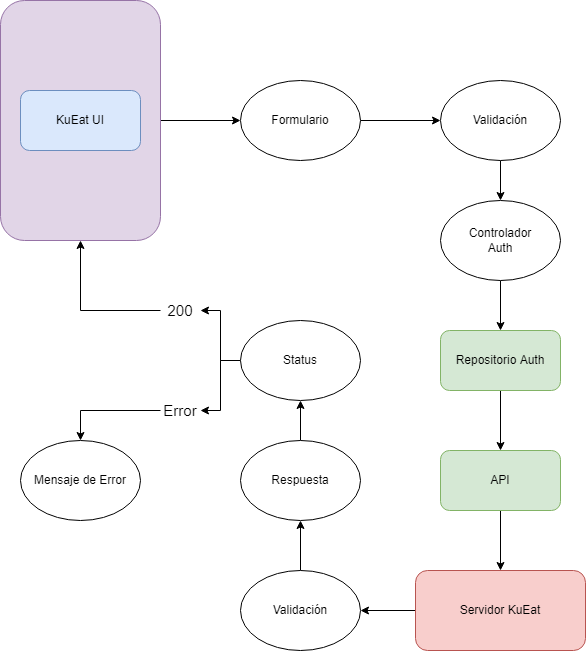

The diagram above was exported from draw.io. Its source (the exported page's mxGraphModel, read from the mxfile embedded in the PNG):
<mxGraphModel dx="1422" dy="786" grid="1" gridSize="10" guides="1" tooltips="1" connect="1" arrows="1" fold="1" page="1" pageScale="1" pageWidth="827" pageHeight="1169" math="0" shadow="0">
  <root>
    <mxCell id="0" />
    <mxCell id="1" parent="0" />
    <mxCell id="eoJOaqe3UgxdUKxfKDsy-19" style="edgeStyle=orthogonalEdgeStyle;rounded=0;orthogonalLoop=1;jettySize=auto;html=1;entryX=0;entryY=0.5;entryDx=0;entryDy=0;fontSize=15;" edge="1" parent="1" source="eoJOaqe3UgxdUKxfKDsy-1" target="eoJOaqe3UgxdUKxfKDsy-3">
      <mxGeometry relative="1" as="geometry" />
    </mxCell>
    <mxCell id="eoJOaqe3UgxdUKxfKDsy-1" value="" style="rounded=1;whiteSpace=wrap;html=1;fillColor=#e1d5e7;strokeColor=#9673a6;" vertex="1" parent="1">
      <mxGeometry x="120" y="120" width="160" height="240" as="geometry" />
    </mxCell>
    <mxCell id="eoJOaqe3UgxdUKxfKDsy-2" value="KuEat UI" style="rounded=1;whiteSpace=wrap;html=1;fillColor=#dae8fc;strokeColor=#6c8ebf;" vertex="1" parent="1">
      <mxGeometry x="140" y="210" width="120" height="60" as="geometry" />
    </mxCell>
    <mxCell id="eoJOaqe3UgxdUKxfKDsy-20" style="edgeStyle=orthogonalEdgeStyle;rounded=0;orthogonalLoop=1;jettySize=auto;html=1;entryX=0;entryY=0.5;entryDx=0;entryDy=0;fontSize=15;" edge="1" parent="1" source="eoJOaqe3UgxdUKxfKDsy-3" target="eoJOaqe3UgxdUKxfKDsy-4">
      <mxGeometry relative="1" as="geometry" />
    </mxCell>
    <mxCell id="eoJOaqe3UgxdUKxfKDsy-3" value="Formulario" style="ellipse;whiteSpace=wrap;html=1;" vertex="1" parent="1">
      <mxGeometry x="360" y="200" width="120" height="80" as="geometry" />
    </mxCell>
    <mxCell id="eoJOaqe3UgxdUKxfKDsy-21" style="edgeStyle=orthogonalEdgeStyle;rounded=0;orthogonalLoop=1;jettySize=auto;html=1;entryX=0.5;entryY=0;entryDx=0;entryDy=0;fontSize=15;" edge="1" parent="1" source="eoJOaqe3UgxdUKxfKDsy-4" target="eoJOaqe3UgxdUKxfKDsy-5">
      <mxGeometry relative="1" as="geometry" />
    </mxCell>
    <mxCell id="eoJOaqe3UgxdUKxfKDsy-4" value="Validación" style="ellipse;whiteSpace=wrap;html=1;" vertex="1" parent="1">
      <mxGeometry x="560" y="200" width="120" height="80" as="geometry" />
    </mxCell>
    <mxCell id="eoJOaqe3UgxdUKxfKDsy-22" style="edgeStyle=orthogonalEdgeStyle;rounded=0;orthogonalLoop=1;jettySize=auto;html=1;entryX=0.5;entryY=0;entryDx=0;entryDy=0;fontSize=15;" edge="1" parent="1" source="eoJOaqe3UgxdUKxfKDsy-5" target="eoJOaqe3UgxdUKxfKDsy-10">
      <mxGeometry relative="1" as="geometry" />
    </mxCell>
    <mxCell id="eoJOaqe3UgxdUKxfKDsy-5" value="Controlador&lt;br&gt;Auth" style="ellipse;whiteSpace=wrap;html=1;" vertex="1" parent="1">
      <mxGeometry x="560" y="320" width="120" height="80" as="geometry" />
    </mxCell>
    <mxCell id="eoJOaqe3UgxdUKxfKDsy-24" style="edgeStyle=orthogonalEdgeStyle;rounded=0;orthogonalLoop=1;jettySize=auto;html=1;entryX=0.5;entryY=0;entryDx=0;entryDy=0;fontSize=15;" edge="1" parent="1" source="eoJOaqe3UgxdUKxfKDsy-9" target="eoJOaqe3UgxdUKxfKDsy-11">
      <mxGeometry relative="1" as="geometry" />
    </mxCell>
    <mxCell id="eoJOaqe3UgxdUKxfKDsy-9" value="API" style="rounded=1;whiteSpace=wrap;html=1;fillColor=#d5e8d4;strokeColor=#82b366;" vertex="1" parent="1">
      <mxGeometry x="560" y="570" width="120" height="60" as="geometry" />
    </mxCell>
    <mxCell id="eoJOaqe3UgxdUKxfKDsy-23" style="edgeStyle=orthogonalEdgeStyle;rounded=0;orthogonalLoop=1;jettySize=auto;html=1;entryX=0.5;entryY=0;entryDx=0;entryDy=0;fontSize=15;" edge="1" parent="1" source="eoJOaqe3UgxdUKxfKDsy-10" target="eoJOaqe3UgxdUKxfKDsy-9">
      <mxGeometry relative="1" as="geometry" />
    </mxCell>
    <mxCell id="eoJOaqe3UgxdUKxfKDsy-10" value="Repositorio Auth" style="rounded=1;whiteSpace=wrap;html=1;fillColor=#d5e8d4;strokeColor=#82b366;" vertex="1" parent="1">
      <mxGeometry x="560" y="450" width="120" height="60" as="geometry" />
    </mxCell>
    <mxCell id="eoJOaqe3UgxdUKxfKDsy-25" style="edgeStyle=orthogonalEdgeStyle;rounded=0;orthogonalLoop=1;jettySize=auto;html=1;entryX=1;entryY=0.5;entryDx=0;entryDy=0;fontSize=15;" edge="1" parent="1" source="eoJOaqe3UgxdUKxfKDsy-11" target="eoJOaqe3UgxdUKxfKDsy-13">
      <mxGeometry relative="1" as="geometry" />
    </mxCell>
    <mxCell id="eoJOaqe3UgxdUKxfKDsy-11" value="Servidor KuEat" style="rounded=1;whiteSpace=wrap;html=1;fillColor=#f8cecc;strokeColor=#b85450;" vertex="1" parent="1">
      <mxGeometry x="535" y="690" width="170" height="80" as="geometry" />
    </mxCell>
    <mxCell id="eoJOaqe3UgxdUKxfKDsy-26" style="edgeStyle=orthogonalEdgeStyle;rounded=0;orthogonalLoop=1;jettySize=auto;html=1;entryX=0.5;entryY=1;entryDx=0;entryDy=0;fontSize=15;" edge="1" parent="1" source="eoJOaqe3UgxdUKxfKDsy-13" target="eoJOaqe3UgxdUKxfKDsy-14">
      <mxGeometry relative="1" as="geometry" />
    </mxCell>
    <mxCell id="eoJOaqe3UgxdUKxfKDsy-13" value="Validación" style="ellipse;whiteSpace=wrap;html=1;" vertex="1" parent="1">
      <mxGeometry x="360" y="690" width="120" height="80" as="geometry" />
    </mxCell>
    <mxCell id="eoJOaqe3UgxdUKxfKDsy-27" style="edgeStyle=orthogonalEdgeStyle;rounded=0;orthogonalLoop=1;jettySize=auto;html=1;fontSize=15;" edge="1" parent="1" source="eoJOaqe3UgxdUKxfKDsy-14" target="eoJOaqe3UgxdUKxfKDsy-15">
      <mxGeometry relative="1" as="geometry" />
    </mxCell>
    <mxCell id="eoJOaqe3UgxdUKxfKDsy-14" value="Respuesta" style="ellipse;whiteSpace=wrap;html=1;" vertex="1" parent="1">
      <mxGeometry x="360" y="560" width="120" height="80" as="geometry" />
    </mxCell>
    <mxCell id="eoJOaqe3UgxdUKxfKDsy-30" style="edgeStyle=orthogonalEdgeStyle;rounded=0;orthogonalLoop=1;jettySize=auto;html=1;entryX=1;entryY=0.5;entryDx=0;entryDy=0;fontSize=15;" edge="1" parent="1" source="eoJOaqe3UgxdUKxfKDsy-15" target="eoJOaqe3UgxdUKxfKDsy-17">
      <mxGeometry relative="1" as="geometry" />
    </mxCell>
    <mxCell id="eoJOaqe3UgxdUKxfKDsy-31" style="edgeStyle=orthogonalEdgeStyle;rounded=0;orthogonalLoop=1;jettySize=auto;html=1;entryX=1;entryY=0.5;entryDx=0;entryDy=0;fontSize=15;" edge="1" parent="1" source="eoJOaqe3UgxdUKxfKDsy-15" target="eoJOaqe3UgxdUKxfKDsy-16">
      <mxGeometry relative="1" as="geometry" />
    </mxCell>
    <mxCell id="eoJOaqe3UgxdUKxfKDsy-15" value="Status" style="ellipse;whiteSpace=wrap;html=1;" vertex="1" parent="1">
      <mxGeometry x="360" y="440" width="120" height="80" as="geometry" />
    </mxCell>
    <mxCell id="eoJOaqe3UgxdUKxfKDsy-32" style="edgeStyle=orthogonalEdgeStyle;rounded=0;orthogonalLoop=1;jettySize=auto;html=1;entryX=0.5;entryY=1;entryDx=0;entryDy=0;fontSize=15;" edge="1" parent="1" source="eoJOaqe3UgxdUKxfKDsy-16" target="eoJOaqe3UgxdUKxfKDsy-1">
      <mxGeometry relative="1" as="geometry">
        <Array as="points">
          <mxPoint x="200" y="430" />
        </Array>
      </mxGeometry>
    </mxCell>
    <mxCell id="eoJOaqe3UgxdUKxfKDsy-16" value="&lt;font style=&quot;font-size: 15px&quot;&gt;200&lt;/font&gt;" style="text;html=1;strokeColor=none;fillColor=none;align=center;verticalAlign=middle;whiteSpace=wrap;rounded=0;strokeWidth=5;" vertex="1" parent="1">
      <mxGeometry x="280" y="420" width="40" height="20" as="geometry" />
    </mxCell>
    <mxCell id="eoJOaqe3UgxdUKxfKDsy-38" style="edgeStyle=orthogonalEdgeStyle;rounded=0;orthogonalLoop=1;jettySize=auto;html=1;entryX=0.5;entryY=0;entryDx=0;entryDy=0;fontSize=12;" edge="1" parent="1" source="eoJOaqe3UgxdUKxfKDsy-17" target="eoJOaqe3UgxdUKxfKDsy-34">
      <mxGeometry relative="1" as="geometry" />
    </mxCell>
    <mxCell id="eoJOaqe3UgxdUKxfKDsy-17" value="&lt;font style=&quot;font-size: 15px&quot;&gt;Error&lt;/font&gt;" style="text;html=1;strokeColor=none;fillColor=none;align=center;verticalAlign=middle;whiteSpace=wrap;rounded=0;strokeWidth=5;" vertex="1" parent="1">
      <mxGeometry x="280" y="520" width="40" height="20" as="geometry" />
    </mxCell>
    <mxCell id="eoJOaqe3UgxdUKxfKDsy-34" value="Mensaje de Error" style="ellipse;whiteSpace=wrap;html=1;" vertex="1" parent="1">
      <mxGeometry x="140" y="560" width="120" height="80" as="geometry" />
    </mxCell>
  </root>
</mxGraphModel>